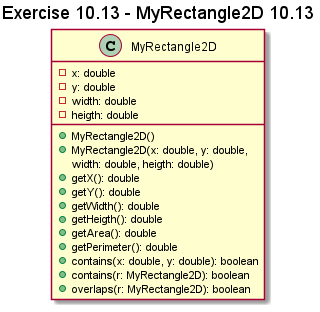

The diagram above was rendered by PlantUML. Its source (embedded in the PNG):
@startuml exercise10.13
title Exercise 10.13 - MyRectangle2D 10.13
class MyRectangle2D {
    -x: double
    -y: double
    -width: double
    -heigth: double
    +MyRectangle2D()
    +MyRectangle2D(x: double, y: double,
               width: double, heigth: double)
    +getX(): double
    +getY(): double
    +getWidth(): double
    +getHeigth(): double
    +getArea(): double
    +getPerimeter(): double
    +contains(x: double, y: double): boolean
    +contains(r: MyRectangle2D): boolean
    +overlaps(r: MyRectangle2D): boolean
}
@enduml